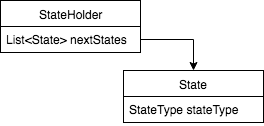

The diagram above was exported from draw.io. Its source (the exported page's mxGraphModel, read from the mxfile embedded in the PNG):
<mxGraphModel dx="1190" dy="677" grid="1" gridSize="10" guides="1" tooltips="1" connect="1" arrows="1" fold="1" page="1" pageScale="1" pageWidth="826" pageHeight="1169" background="#ffffff" math="0" shadow="0">
  <root>
    <mxCell id="0" />
    <mxCell id="1" parent="0" />
    <mxCell id="91b95cc8a32b14e-1" value="StateHolder" style="swimlane;html=1;fontStyle=0;childLayout=stackLayout;horizontal=1;startSize=26;fillColor=none;horizontalStack=0;resizeParent=1;resizeLast=0;collapsible=1;marginBottom=0;swimlaneFillColor=#ffffff;fontColor=#000000;" vertex="1" parent="1">
      <mxGeometry x="290" y="90" width="140" height="52" as="geometry" />
    </mxCell>
    <mxCell id="91b95cc8a32b14e-2" value="List&amp;lt;State&amp;gt; nextStates" style="text;html=1;strokeColor=none;fillColor=none;align=left;verticalAlign=top;spacingLeft=4;spacingRight=4;whiteSpace=wrap;overflow=hidden;rotatable=0;points=[[0,0.5],[1,0.5]];portConstraint=eastwest;" vertex="1" parent="91b95cc8a32b14e-1">
      <mxGeometry y="26" width="140" height="26" as="geometry" />
    </mxCell>
    <mxCell id="91b95cc8a32b14e-5" value="State" style="swimlane;html=1;fontStyle=0;childLayout=stackLayout;horizontal=1;startSize=26;fillColor=none;horizontalStack=0;resizeParent=1;resizeLast=0;collapsible=1;marginBottom=0;swimlaneFillColor=#ffffff;fontColor=#000000;" vertex="1" parent="1">
      <mxGeometry x="413" y="160" width="140" height="52" as="geometry" />
    </mxCell>
    <mxCell id="91b95cc8a32b14e-6" value="StateType stateType" style="text;html=1;strokeColor=none;fillColor=none;align=left;verticalAlign=top;spacingLeft=4;spacingRight=4;whiteSpace=wrap;overflow=hidden;rotatable=0;points=[[0,0.5],[1,0.5]];portConstraint=eastwest;" vertex="1" parent="91b95cc8a32b14e-5">
      <mxGeometry y="26" width="140" height="26" as="geometry" />
    </mxCell>
    <mxCell id="91b95cc8a32b14e-9" style="edgeStyle=orthogonalEdgeStyle;rounded=0;html=1;exitX=1;exitY=0.5;entryX=0.5;entryY=0;startArrow=none;startFill=0;endArrow=classic;endFill=1;jettySize=auto;orthogonalLoop=1;fontColor=#000000;" edge="1" parent="1" source="91b95cc8a32b14e-2" target="91b95cc8a32b14e-5">
      <mxGeometry relative="1" as="geometry" />
    </mxCell>
  </root>
</mxGraphModel>